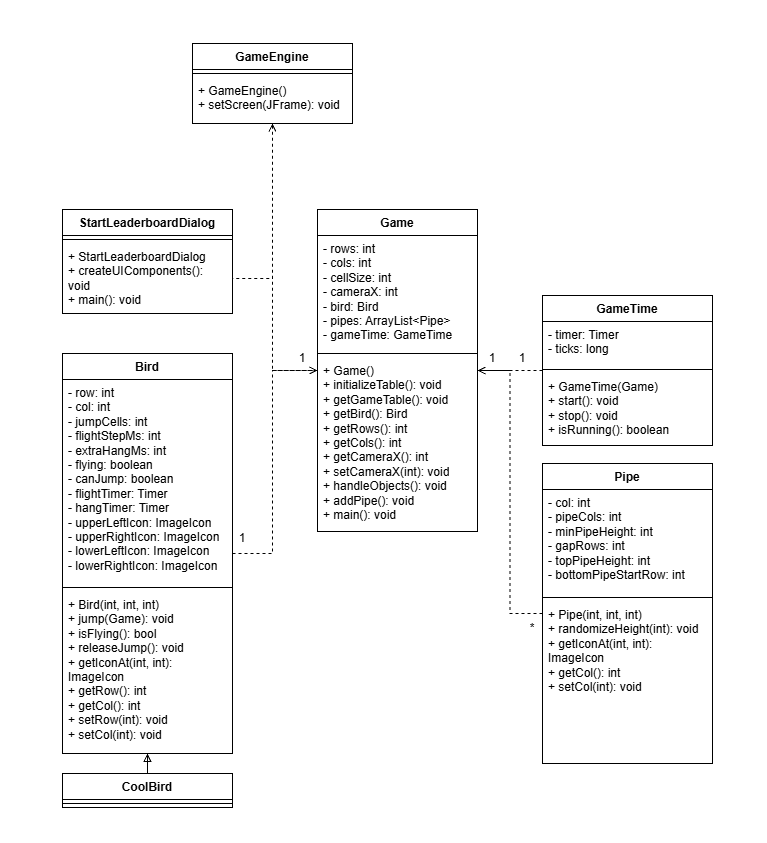

The diagram above was exported from draw.io. Its source (the exported page's mxGraphModel, read from the mxfile embedded in the PNG):
<mxGraphModel dx="2438" dy="1243" grid="1" gridSize="10" guides="1" tooltips="1" connect="1" arrows="1" fold="1" page="1" pageScale="1" pageWidth="850" pageHeight="1100" math="0" shadow="0">
  <root>
    <mxCell id="0" />
    <mxCell id="1" parent="0" />
    <mxCell id="eu_ZcVbrX-l3JwksWlAT-5" parent="1" style="swimlane;fontStyle=1;align=center;verticalAlign=top;childLayout=stackLayout;horizontal=1;startSize=26;horizontalStack=0;resizeParent=1;resizeParentMax=0;resizeLast=0;collapsible=1;marginBottom=0;whiteSpace=wrap;html=1;" value="Game" vertex="1">
      <mxGeometry height="322" width="160" x="345" y="216" as="geometry" />
    </mxCell>
    <mxCell id="eu_ZcVbrX-l3JwksWlAT-6" parent="eu_ZcVbrX-l3JwksWlAT-5" style="text;strokeColor=none;fillColor=none;align=left;verticalAlign=top;spacingLeft=4;spacingRight=4;overflow=hidden;rotatable=0;points=[[0,0.5],[1,0.5]];portConstraint=eastwest;whiteSpace=wrap;html=1;" value="&lt;div&gt;- rows: int&lt;/div&gt;&lt;div&gt;- cols: int&lt;/div&gt;&lt;div&gt;- cellSize: int&lt;/div&gt;&lt;div&gt;- cameraX: int&lt;/div&gt;&lt;div&gt;- bird: Bird&lt;/div&gt;&lt;div&gt;- pipes: ArrayList&amp;lt;Pipe&amp;gt;&lt;/div&gt;&lt;div&gt;- gameTime: GameTime&lt;br&gt;&lt;/div&gt;" vertex="1">
      <mxGeometry height="114" width="160" y="26" as="geometry" />
    </mxCell>
    <mxCell id="eu_ZcVbrX-l3JwksWlAT-7" parent="eu_ZcVbrX-l3JwksWlAT-5" style="line;strokeWidth=1;fillColor=none;align=left;verticalAlign=middle;spacingTop=-1;spacingLeft=3;spacingRight=3;rotatable=0;labelPosition=right;points=[];portConstraint=eastwest;strokeColor=inherit;labelPerimeter=1;" value="" vertex="1">
      <mxGeometry height="8" width="160" y="140" as="geometry" />
    </mxCell>
    <mxCell id="eu_ZcVbrX-l3JwksWlAT-8" parent="eu_ZcVbrX-l3JwksWlAT-5" style="text;strokeColor=none;fillColor=none;align=left;verticalAlign=top;spacingLeft=4;spacingRight=4;overflow=hidden;rotatable=0;points=[[0,0.5],[1,0.5]];portConstraint=eastwest;whiteSpace=wrap;html=1;" value="+ Game()&lt;div&gt;+ initializeTable(): void&lt;/div&gt;&lt;div&gt;+ getGameTable(): void&lt;/div&gt;&lt;div&gt;+ getBird(): Bird&lt;/div&gt;&lt;div&gt;+ getRows(): int&lt;/div&gt;&lt;div&gt;+ getCols(): int&lt;/div&gt;&lt;div&gt;+ getCameraX(): int&lt;/div&gt;&lt;div&gt;+ setCameraX(int): void&lt;/div&gt;&lt;div&gt;+ handleObjects(): void&lt;/div&gt;&lt;div&gt;+ addPipe(): void&lt;/div&gt;&lt;div&gt;+ main(): void&lt;/div&gt;" vertex="1">
      <mxGeometry height="174" width="160" y="148" as="geometry" />
    </mxCell>
    <mxCell id="eu_ZcVbrX-l3JwksWlAT-35" edge="1" parent="1" source="eu_ZcVbrX-l3JwksWlAT-9" style="edgeStyle=orthogonalEdgeStyle;rounded=0;orthogonalLoop=1;jettySize=auto;html=1;defaultLabelBackgroundColor=page;labelPadding=0 4;endArrow=open;endFill=0;dashed=1;" target="eu_ZcVbrX-l3JwksWlAT-5">
      <mxGeometry relative="1" as="geometry" />
    </mxCell>
    <mxCell id="eu_ZcVbrX-l3JwksWlAT-9" parent="1" style="swimlane;fontStyle=1;align=center;verticalAlign=top;childLayout=stackLayout;horizontal=1;startSize=26;horizontalStack=0;resizeParent=1;resizeParentMax=0;resizeLast=0;collapsible=1;marginBottom=0;whiteSpace=wrap;html=1;" value="GameTime&lt;div&gt;&lt;br&gt;&lt;/div&gt;" vertex="1">
      <mxGeometry height="150" width="170" x="570" y="302" as="geometry" />
    </mxCell>
    <mxCell id="eu_ZcVbrX-l3JwksWlAT-10" parent="eu_ZcVbrX-l3JwksWlAT-9" style="text;strokeColor=none;fillColor=none;align=left;verticalAlign=top;spacingLeft=4;spacingRight=4;overflow=hidden;rotatable=0;points=[[0,0.5],[1,0.5]];portConstraint=eastwest;whiteSpace=wrap;html=1;" value="&lt;div&gt;- timer: Timer&lt;/div&gt;&lt;div&gt;- ticks: long&lt;/div&gt;" vertex="1">
      <mxGeometry height="44" width="170" y="26" as="geometry" />
    </mxCell>
    <mxCell id="eu_ZcVbrX-l3JwksWlAT-11" parent="eu_ZcVbrX-l3JwksWlAT-9" style="line;strokeWidth=1;fillColor=none;align=left;verticalAlign=middle;spacingTop=-1;spacingLeft=3;spacingRight=3;rotatable=0;labelPosition=right;points=[];portConstraint=eastwest;strokeColor=inherit;labelPerimeter=1;" value="" vertex="1">
      <mxGeometry height="8" width="170" y="70" as="geometry" />
    </mxCell>
    <mxCell id="eu_ZcVbrX-l3JwksWlAT-12" parent="eu_ZcVbrX-l3JwksWlAT-9" style="text;strokeColor=none;fillColor=none;align=left;verticalAlign=top;spacingLeft=4;spacingRight=4;overflow=hidden;rotatable=0;points=[[0,0.5],[1,0.5]];portConstraint=eastwest;whiteSpace=wrap;html=1;" value="+ GameTime(Game)&lt;div&gt;+ start(): void&lt;/div&gt;&lt;div&gt;+ stop(): void&lt;/div&gt;&lt;div&gt;+ isRunning(): boolean&lt;/div&gt;" vertex="1">
      <mxGeometry height="72" width="170" y="78" as="geometry" />
    </mxCell>
    <mxCell id="eu_ZcVbrX-l3JwksWlAT-38" edge="1" parent="1" source="eu_ZcVbrX-l3JwksWlAT-13" style="edgeStyle=orthogonalEdgeStyle;rounded=0;orthogonalLoop=1;jettySize=auto;html=1;defaultLabelBackgroundColor=page;labelPadding=0 4;dashed=1;endArrow=open;endFill=0;" target="eu_ZcVbrX-l3JwksWlAT-5">
      <mxGeometry relative="1" as="geometry">
        <Array as="points">
          <mxPoint x="300" y="560" />
          <mxPoint x="300" y="377" />
        </Array>
      </mxGeometry>
    </mxCell>
    <mxCell id="eu_ZcVbrX-l3JwksWlAT-13" parent="1" style="swimlane;fontStyle=1;align=center;verticalAlign=top;childLayout=stackLayout;horizontal=1;startSize=26;horizontalStack=0;resizeParent=1;resizeParentMax=0;resizeLast=0;collapsible=1;marginBottom=0;whiteSpace=wrap;html=1;" value="&lt;div&gt;Bird&lt;/div&gt;" vertex="1">
      <mxGeometry height="400" width="170" x="90" y="360" as="geometry" />
    </mxCell>
    <mxCell id="eu_ZcVbrX-l3JwksWlAT-14" parent="eu_ZcVbrX-l3JwksWlAT-13" style="text;strokeColor=none;fillColor=none;align=left;verticalAlign=top;spacingLeft=4;spacingRight=4;overflow=hidden;rotatable=0;points=[[0,0.5],[1,0.5]];portConstraint=eastwest;whiteSpace=wrap;html=1;" value="&lt;div&gt;- row: int&lt;/div&gt;&lt;div&gt;- col: int&lt;/div&gt;&lt;div&gt;- jumpCells: int&lt;/div&gt;&lt;div&gt;- flightStepMs: int&lt;/div&gt;&lt;div&gt;- extraHangMs: int&lt;/div&gt;&lt;div&gt;- flying: boolean&lt;/div&gt;&lt;div&gt;&lt;span style=&quot;background-color: transparent; color: light-dark(#000000, var(--ge-light-color, #ffffff));&quot;&gt;- canJump:&amp;nbsp;&lt;/span&gt;&lt;span style=&quot;background-color: transparent; color: light-dark(#000000, var(--ge-light-color, #ffffff));&quot;&gt;boolean&lt;/span&gt;&lt;/div&gt;&lt;div&gt;&lt;span style=&quot;background-color: transparent; color: light-dark(#000000, var(--ge-light-color, #ffffff));&quot;&gt;- flightTimer: Timer&lt;/span&gt;&lt;/div&gt;&lt;div&gt;&lt;span style=&quot;background-color: transparent; color: light-dark(#000000, var(--ge-light-color, #ffffff));&quot;&gt;- hangTimer: Timer&lt;/span&gt;&lt;/div&gt;&lt;div&gt;&lt;span style=&quot;background-color: transparent; color: light-dark(#000000, var(--ge-light-color, #ffffff));&quot;&gt;- upperLeftIcon: ImageIcon&lt;/span&gt;&lt;/div&gt;&lt;div&gt;- upperRightIcon: ImageIcon&lt;span style=&quot;background-color: transparent; color: light-dark(#000000, var(--ge-light-color, #ffffff));&quot;&gt;&lt;/span&gt;&lt;/div&gt;&lt;div&gt;- lowerLeftIcon: ImageIcon&lt;/div&gt;&lt;div&gt;- lowerRightIcon: ImageIcon&lt;/div&gt;" vertex="1">
      <mxGeometry height="204" width="170" y="26" as="geometry" />
    </mxCell>
    <mxCell id="eu_ZcVbrX-l3JwksWlAT-15" parent="eu_ZcVbrX-l3JwksWlAT-13" style="line;strokeWidth=1;fillColor=none;align=left;verticalAlign=middle;spacingTop=-1;spacingLeft=3;spacingRight=3;rotatable=0;labelPosition=right;points=[];portConstraint=eastwest;strokeColor=inherit;labelPerimeter=1;" value="" vertex="1">
      <mxGeometry height="8" width="170" y="230" as="geometry" />
    </mxCell>
    <mxCell id="eu_ZcVbrX-l3JwksWlAT-16" parent="eu_ZcVbrX-l3JwksWlAT-13" style="text;strokeColor=none;fillColor=none;align=left;verticalAlign=top;spacingLeft=4;spacingRight=4;overflow=hidden;rotatable=0;points=[[0,0.5],[1,0.5]];portConstraint=eastwest;whiteSpace=wrap;html=1;" value="+ Bird(int, int, int)&lt;div&gt;+ jump(Game): void&lt;/div&gt;&lt;div&gt;+ isFlying(): bool&lt;/div&gt;&lt;div&gt;+ releaseJump(): void&lt;/div&gt;&lt;div&gt;+ getIconAt(int, int): ImageIcon&lt;/div&gt;&lt;div&gt;+ getRow(): int&lt;/div&gt;&lt;div&gt;+ getCol(): int&lt;/div&gt;&lt;div&gt;+ setRow(int): void&lt;/div&gt;&lt;div&gt;+ setCol(int): void&lt;/div&gt;" vertex="1">
      <mxGeometry height="162" width="170" y="238" as="geometry" />
    </mxCell>
    <mxCell id="eu_ZcVbrX-l3JwksWlAT-39" edge="1" parent="1" source="eu_ZcVbrX-l3JwksWlAT-17" style="edgeStyle=orthogonalEdgeStyle;rounded=0;orthogonalLoop=1;jettySize=auto;html=1;defaultLabelBackgroundColor=page;labelPadding=0 4;dashed=1;endArrow=open;endFill=0;" target="eu_ZcVbrX-l3JwksWlAT-5">
      <mxGeometry relative="1" as="geometry" />
    </mxCell>
    <mxCell id="eu_ZcVbrX-l3JwksWlAT-17" parent="1" style="swimlane;fontStyle=1;align=center;verticalAlign=top;childLayout=stackLayout;horizontal=1;startSize=26;horizontalStack=0;resizeParent=1;resizeParentMax=0;resizeLast=0;collapsible=1;marginBottom=0;whiteSpace=wrap;html=1;" value="&lt;div&gt;Pipe&lt;/div&gt;" vertex="1">
      <mxGeometry height="300" width="170" x="570" y="470" as="geometry" />
    </mxCell>
    <mxCell id="eu_ZcVbrX-l3JwksWlAT-18" parent="eu_ZcVbrX-l3JwksWlAT-17" style="text;strokeColor=none;fillColor=none;align=left;verticalAlign=top;spacingLeft=4;spacingRight=4;overflow=hidden;rotatable=0;points=[[0,0.5],[1,0.5]];portConstraint=eastwest;whiteSpace=wrap;html=1;" value="&lt;div&gt;- col: int&lt;/div&gt;&lt;div&gt;- pipeCols: int&lt;/div&gt;&lt;div&gt;- minPipeHeight: int&lt;/div&gt;&lt;div&gt;- gapRows: int&lt;/div&gt;&lt;div&gt;- topPipeHeight: int&lt;/div&gt;&lt;div&gt;- bottomPipeStartRow: int&lt;/div&gt;" vertex="1">
      <mxGeometry height="104" width="170" y="26" as="geometry" />
    </mxCell>
    <mxCell id="eu_ZcVbrX-l3JwksWlAT-19" parent="eu_ZcVbrX-l3JwksWlAT-17" style="line;strokeWidth=1;fillColor=none;align=left;verticalAlign=middle;spacingTop=-1;spacingLeft=3;spacingRight=3;rotatable=0;labelPosition=right;points=[];portConstraint=eastwest;strokeColor=inherit;labelPerimeter=1;" value="" vertex="1">
      <mxGeometry height="8" width="170" y="130" as="geometry" />
    </mxCell>
    <mxCell id="eu_ZcVbrX-l3JwksWlAT-20" parent="eu_ZcVbrX-l3JwksWlAT-17" style="text;strokeColor=none;fillColor=none;align=left;verticalAlign=top;spacingLeft=4;spacingRight=4;overflow=hidden;rotatable=0;points=[[0,0.5],[1,0.5]];portConstraint=eastwest;whiteSpace=wrap;html=1;" value="+ Pipe(int, int, int)&lt;div&gt;+ randomizeHeight(int): void&lt;/div&gt;&lt;div&gt;+ getIconAt(int, int): ImageIcon&lt;/div&gt;&lt;div&gt;+ getCol(): int&lt;/div&gt;&lt;div&gt;+ setCol(int): void&lt;/div&gt;" vertex="1">
      <mxGeometry height="162" width="170" y="138" as="geometry" />
    </mxCell>
    <mxCell id="eu_ZcVbrX-l3JwksWlAT-21" parent="1" style="swimlane;fontStyle=1;align=center;verticalAlign=top;childLayout=stackLayout;horizontal=1;startSize=26;horizontalStack=0;resizeParent=1;resizeParentMax=0;resizeLast=0;collapsible=1;marginBottom=0;whiteSpace=wrap;html=1;" value="StartLeaderboardDialog" vertex="1">
      <mxGeometry height="104" width="170" x="90" y="216" as="geometry" />
    </mxCell>
    <mxCell id="eu_ZcVbrX-l3JwksWlAT-23" parent="eu_ZcVbrX-l3JwksWlAT-21" style="line;strokeWidth=1;fillColor=none;align=left;verticalAlign=middle;spacingTop=-1;spacingLeft=3;spacingRight=3;rotatable=0;labelPosition=right;points=[];portConstraint=eastwest;strokeColor=inherit;labelPerimeter=1;" value="" vertex="1">
      <mxGeometry height="8" width="170" y="26" as="geometry" />
    </mxCell>
    <mxCell id="eu_ZcVbrX-l3JwksWlAT-24" parent="eu_ZcVbrX-l3JwksWlAT-21" style="text;strokeColor=none;fillColor=none;align=left;verticalAlign=top;spacingLeft=4;spacingRight=4;overflow=hidden;rotatable=0;points=[[0,0.5],[1,0.5]];portConstraint=eastwest;whiteSpace=wrap;html=1;" value="+ StartLeaderboardDialog&lt;div&gt;+ createUIComponents(): void&lt;/div&gt;&lt;div&gt;+ main(): void&lt;/div&gt;" vertex="1">
      <mxGeometry height="70" width="170" y="34" as="geometry" />
    </mxCell>
    <mxCell id="eu_ZcVbrX-l3JwksWlAT-45" edge="1" parent="1" source="eu_ZcVbrX-l3JwksWlAT-25" style="edgeStyle=orthogonalEdgeStyle;rounded=0;orthogonalLoop=1;jettySize=auto;html=1;entryX=0.5;entryY=1;entryDx=0;entryDy=0;defaultLabelBackgroundColor=page;labelPadding=0 4;endArrow=block;endFill=0;" target="eu_ZcVbrX-l3JwksWlAT-13">
      <mxGeometry relative="1" as="geometry" />
    </mxCell>
    <mxCell id="eu_ZcVbrX-l3JwksWlAT-25" parent="1" style="swimlane;fontStyle=1;align=center;verticalAlign=top;childLayout=stackLayout;horizontal=1;startSize=26;horizontalStack=0;resizeParent=1;resizeParentMax=0;resizeLast=0;collapsible=1;marginBottom=0;whiteSpace=wrap;html=1;" value="&lt;div&gt;CoolBird&lt;/div&gt;" vertex="1">
      <mxGeometry height="34" width="170" x="90" y="780" as="geometry" />
    </mxCell>
    <mxCell id="eu_ZcVbrX-l3JwksWlAT-27" parent="eu_ZcVbrX-l3JwksWlAT-25" style="line;strokeWidth=1;fillColor=none;align=left;verticalAlign=middle;spacingTop=-1;spacingLeft=3;spacingRight=3;rotatable=0;labelPosition=right;points=[];portConstraint=eastwest;strokeColor=inherit;labelPerimeter=1;" value="" vertex="1">
      <mxGeometry height="8" width="170" y="26" as="geometry" />
    </mxCell>
    <mxCell id="eu_ZcVbrX-l3JwksWlAT-36" edge="1" parent="1" source="eu_ZcVbrX-l3JwksWlAT-29" style="edgeStyle=orthogonalEdgeStyle;rounded=0;orthogonalLoop=1;jettySize=auto;html=1;defaultLabelBackgroundColor=page;labelPadding=0 4;endArrow=none;endFill=0;startArrow=open;startFill=0;dashed=1;" target="eu_ZcVbrX-l3JwksWlAT-24">
      <mxGeometry relative="1" as="geometry" />
    </mxCell>
    <mxCell id="eu_ZcVbrX-l3JwksWlAT-37" edge="1" parent="1" source="eu_ZcVbrX-l3JwksWlAT-29" style="edgeStyle=orthogonalEdgeStyle;rounded=0;orthogonalLoop=1;jettySize=auto;html=1;defaultLabelBackgroundColor=page;labelPadding=0 4;startArrow=open;startFill=0;endArrow=none;endFill=0;dashed=1;" target="eu_ZcVbrX-l3JwksWlAT-5">
      <mxGeometry relative="1" x="-0.4639" as="geometry">
        <Array as="points">
          <mxPoint x="300" y="377" />
        </Array>
      </mxGeometry>
    </mxCell>
    <mxCell id="eu_ZcVbrX-l3JwksWlAT-29" parent="1" style="swimlane;fontStyle=1;align=center;verticalAlign=top;childLayout=stackLayout;horizontal=1;startSize=26;horizontalStack=0;resizeParent=1;resizeParentMax=0;resizeLast=0;collapsible=1;marginBottom=0;whiteSpace=wrap;html=1;" value="GameEngine" vertex="1">
      <mxGeometry height="80" width="160" x="220" y="50" as="geometry" />
    </mxCell>
    <mxCell id="eu_ZcVbrX-l3JwksWlAT-30" parent="eu_ZcVbrX-l3JwksWlAT-29" style="line;strokeWidth=1;fillColor=none;align=left;verticalAlign=middle;spacingTop=-1;spacingLeft=3;spacingRight=3;rotatable=0;labelPosition=right;points=[];portConstraint=eastwest;strokeColor=inherit;labelPerimeter=1;" value="" vertex="1">
      <mxGeometry height="8" width="160" y="26" as="geometry" />
    </mxCell>
    <mxCell id="eu_ZcVbrX-l3JwksWlAT-31" parent="eu_ZcVbrX-l3JwksWlAT-29" style="text;strokeColor=none;fillColor=none;align=left;verticalAlign=top;spacingLeft=4;spacingRight=4;overflow=hidden;rotatable=0;points=[[0,0.5],[1,0.5]];portConstraint=eastwest;whiteSpace=wrap;html=1;" value="+ GameEngine()&lt;div&gt;+ setScreen(JFrame): void&lt;/div&gt;" vertex="1">
      <mxGeometry height="46" width="160" y="34" as="geometry" />
    </mxCell>
    <mxCell id="eu_ZcVbrX-l3JwksWlAT-40" parent="1" style="text;html=1;whiteSpace=wrap;strokeColor=none;fillColor=none;align=center;verticalAlign=middle;rounded=0;" value="1" vertex="1">
      <mxGeometry height="30" width="60" x="490" y="350" as="geometry" />
    </mxCell>
    <mxCell id="eu_ZcVbrX-l3JwksWlAT-41" parent="1" style="text;html=1;whiteSpace=wrap;strokeColor=none;fillColor=none;align=center;verticalAlign=middle;rounded=0;" value="1" vertex="1">
      <mxGeometry height="30" width="60" x="520" y="350" as="geometry" />
    </mxCell>
    <mxCell id="eu_ZcVbrX-l3JwksWlAT-42" parent="1" style="text;html=1;whiteSpace=wrap;strokeColor=none;fillColor=none;align=center;verticalAlign=middle;rounded=0;" value="*" vertex="1">
      <mxGeometry height="30" width="60" x="530" y="620" as="geometry" />
    </mxCell>
    <mxCell id="eu_ZcVbrX-l3JwksWlAT-43" parent="1" style="text;html=1;whiteSpace=wrap;strokeColor=none;fillColor=none;align=center;verticalAlign=middle;rounded=0;" value="1" vertex="1">
      <mxGeometry height="30" width="60" x="240" y="530" as="geometry" />
    </mxCell>
    <mxCell id="eu_ZcVbrX-l3JwksWlAT-44" parent="1" style="text;html=1;whiteSpace=wrap;strokeColor=none;fillColor=none;align=center;verticalAlign=middle;rounded=0;" value="1" vertex="1">
      <mxGeometry height="30" width="60" x="300" y="350" as="geometry" />
    </mxCell>
  </root>
</mxGraphModel>